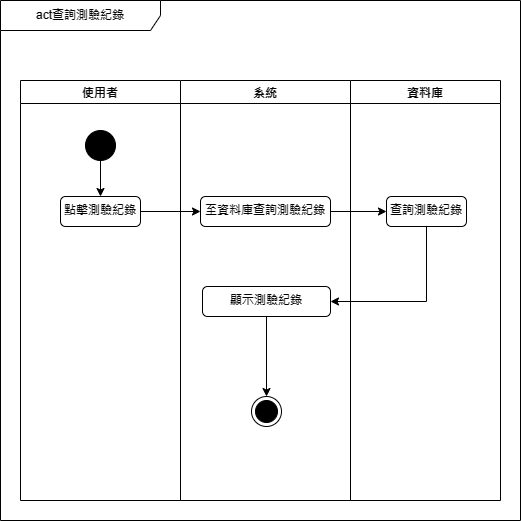

The diagram above was exported from draw.io. Its source (the exported page's mxGraphModel, read from the mxfile embedded in the PNG):
<mxGraphModel dx="1290" dy="1718" grid="1" gridSize="10" guides="1" tooltips="1" connect="1" arrows="1" fold="1" page="1" pageScale="1" pageWidth="827" pageHeight="1169" math="0" shadow="0">
  <root>
    <mxCell id="0" />
    <mxCell id="1" parent="0" />
    <mxCell id="vNvEExdMe58YZzL27rQE-1" value="act查詢測驗紀錄" style="shape=umlFrame;whiteSpace=wrap;html=1;pointerEvents=0;recursiveResize=0;container=1;collapsible=0;width=160;" parent="1" vertex="1">
      <mxGeometry x="220" y="-70" width="520" height="520" as="geometry" />
    </mxCell>
    <mxCell id="vNvEExdMe58YZzL27rQE-2" value="使用者" style="swimlane;" parent="vNvEExdMe58YZzL27rQE-1" vertex="1">
      <mxGeometry x="20" y="80" width="160" height="420" as="geometry" />
    </mxCell>
    <mxCell id="vNvEExdMe58YZzL27rQE-3" style="edgeStyle=orthogonalEdgeStyle;rounded=0;orthogonalLoop=1;jettySize=auto;html=1;exitX=0.5;exitY=1;exitDx=0;exitDy=0;entryX=0.5;entryY=0;entryDx=0;entryDy=0;" parent="vNvEExdMe58YZzL27rQE-2" source="vNvEExdMe58YZzL27rQE-4" target="vNvEExdMe58YZzL27rQE-5" edge="1">
      <mxGeometry relative="1" as="geometry" />
    </mxCell>
    <mxCell id="vNvEExdMe58YZzL27rQE-4" value="" style="ellipse;fillColor=strokeColor;html=1;" parent="vNvEExdMe58YZzL27rQE-2" vertex="1">
      <mxGeometry x="65" y="50" width="30" height="30" as="geometry" />
    </mxCell>
    <mxCell id="vNvEExdMe58YZzL27rQE-5" value="點擊測驗紀錄" style="html=1;align=center;verticalAlign=top;rounded=1;absoluteArcSize=1;arcSize=10;dashed=0;whiteSpace=wrap;" parent="vNvEExdMe58YZzL27rQE-2" vertex="1">
      <mxGeometry x="40" y="116" width="80" height="30" as="geometry" />
    </mxCell>
    <mxCell id="vNvEExdMe58YZzL27rQE-10" value="系統" style="swimlane;" parent="vNvEExdMe58YZzL27rQE-1" vertex="1">
      <mxGeometry x="180" y="80" width="170" height="420" as="geometry" />
    </mxCell>
    <mxCell id="vNvEExdMe58YZzL27rQE-11" value="至資料庫查詢測驗紀錄" style="html=1;align=center;verticalAlign=top;rounded=1;absoluteArcSize=1;arcSize=10;dashed=0;whiteSpace=wrap;" parent="vNvEExdMe58YZzL27rQE-10" vertex="1">
      <mxGeometry x="20" y="116" width="130" height="30" as="geometry" />
    </mxCell>
    <mxCell id="Vs3KzFpZd8XGOc2EZfAh-3" style="edgeStyle=orthogonalEdgeStyle;rounded=0;orthogonalLoop=1;jettySize=auto;html=1;exitX=0.5;exitY=1;exitDx=0;exitDy=0;" parent="vNvEExdMe58YZzL27rQE-10" source="vNvEExdMe58YZzL27rQE-13" target="vNvEExdMe58YZzL27rQE-14" edge="1">
      <mxGeometry relative="1" as="geometry" />
    </mxCell>
    <mxCell id="vNvEExdMe58YZzL27rQE-13" value="顯示測驗紀錄" style="html=1;align=center;verticalAlign=top;rounded=1;absoluteArcSize=1;arcSize=10;dashed=0;whiteSpace=wrap;" parent="vNvEExdMe58YZzL27rQE-10" vertex="1">
      <mxGeometry x="22" y="206" width="128" height="30" as="geometry" />
    </mxCell>
    <mxCell id="vNvEExdMe58YZzL27rQE-14" value="" style="ellipse;html=1;shape=endState;fillColor=strokeColor;" parent="vNvEExdMe58YZzL27rQE-10" vertex="1">
      <mxGeometry x="71" y="316" width="30" height="30" as="geometry" />
    </mxCell>
    <mxCell id="vNvEExdMe58YZzL27rQE-15" style="edgeStyle=orthogonalEdgeStyle;rounded=0;orthogonalLoop=1;jettySize=auto;html=1;exitX=1;exitY=0.5;exitDx=0;exitDy=0;entryX=0;entryY=0.5;entryDx=0;entryDy=0;" parent="vNvEExdMe58YZzL27rQE-1" source="vNvEExdMe58YZzL27rQE-5" target="vNvEExdMe58YZzL27rQE-11" edge="1">
      <mxGeometry relative="1" as="geometry" />
    </mxCell>
    <mxCell id="vNvEExdMe58YZzL27rQE-20" value="資料庫" style="swimlane;" parent="vNvEExdMe58YZzL27rQE-1" vertex="1">
      <mxGeometry x="350" y="80" width="150" height="420" as="geometry" />
    </mxCell>
    <mxCell id="0K_snBoKHywlIvCGNsfU-24" value="查詢測驗紀錄" style="html=1;align=center;verticalAlign=top;rounded=1;absoluteArcSize=1;arcSize=10;dashed=0;whiteSpace=wrap;" parent="vNvEExdMe58YZzL27rQE-20" vertex="1">
      <mxGeometry x="36" y="116" width="80" height="30" as="geometry" />
    </mxCell>
    <mxCell id="0K_snBoKHywlIvCGNsfU-25" style="edgeStyle=orthogonalEdgeStyle;rounded=0;orthogonalLoop=1;jettySize=auto;html=1;exitX=1;exitY=0.5;exitDx=0;exitDy=0;entryX=0;entryY=0.5;entryDx=0;entryDy=0;" parent="vNvEExdMe58YZzL27rQE-1" source="vNvEExdMe58YZzL27rQE-11" target="0K_snBoKHywlIvCGNsfU-24" edge="1">
      <mxGeometry relative="1" as="geometry" />
    </mxCell>
    <mxCell id="Vs3KzFpZd8XGOc2EZfAh-1" style="edgeStyle=orthogonalEdgeStyle;rounded=0;orthogonalLoop=1;jettySize=auto;html=1;exitX=0.5;exitY=1;exitDx=0;exitDy=0;entryX=1;entryY=0.5;entryDx=0;entryDy=0;" parent="vNvEExdMe58YZzL27rQE-1" source="0K_snBoKHywlIvCGNsfU-24" target="vNvEExdMe58YZzL27rQE-13" edge="1">
      <mxGeometry relative="1" as="geometry" />
    </mxCell>
  </root>
</mxGraphModel>